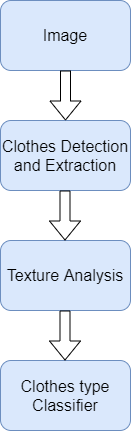

The diagram above was exported from draw.io. Its source (the exported page's mxGraphModel, read from the mxfile embedded in the PNG):
<mxGraphModel dx="1166" dy="776" grid="1" gridSize="10" guides="1" tooltips="1" connect="1" arrows="1" fold="1" page="1" pageScale="1" pageWidth="850" pageHeight="1100" math="0" shadow="0">
  <root>
    <mxCell id="0" />
    <mxCell id="1" parent="0" />
    <mxCell id="3TOI_KCu1NZ3jXz9ASX7-1" value="Clothes Detection and Extraction" style="rounded=1;whiteSpace=wrap;html=1;fontSize=16;fillColor=#dae8fc;strokeColor=#6c8ebf;" vertex="1" parent="1">
      <mxGeometry x="310" y="200" width="130" height="70" as="geometry" />
    </mxCell>
    <mxCell id="3TOI_KCu1NZ3jXz9ASX7-5" value="Clothes type Classifier" style="rounded=1;whiteSpace=wrap;html=1;fontSize=16;fillColor=#dae8fc;strokeColor=#6c8ebf;" vertex="1" parent="1">
      <mxGeometry x="310" y="440" width="130" height="70" as="geometry" />
    </mxCell>
    <mxCell id="3TOI_KCu1NZ3jXz9ASX7-6" value="Texture Analysis" style="rounded=1;whiteSpace=wrap;html=1;fontSize=16;fillColor=#dae8fc;strokeColor=#6c8ebf;" vertex="1" parent="1">
      <mxGeometry x="310" y="320" width="130" height="70" as="geometry" />
    </mxCell>
    <mxCell id="3TOI_KCu1NZ3jXz9ASX7-7" value="Image" style="rounded=1;whiteSpace=wrap;html=1;fontSize=16;fillColor=#dae8fc;strokeColor=#6c8ebf;" vertex="1" parent="1">
      <mxGeometry x="310" y="80" width="130" height="70" as="geometry" />
    </mxCell>
    <mxCell id="3TOI_KCu1NZ3jXz9ASX7-8" value="" style="shape=flexArrow;endArrow=classic;html=1;fontSize=16;exitX=0.5;exitY=1;exitDx=0;exitDy=0;" edge="1" parent="1" source="3TOI_KCu1NZ3jXz9ASX7-7" target="3TOI_KCu1NZ3jXz9ASX7-1">
      <mxGeometry width="50" height="50" relative="1" as="geometry">
        <mxPoint x="70" y="310" as="sourcePoint" />
        <mxPoint x="120" y="260" as="targetPoint" />
      </mxGeometry>
    </mxCell>
    <mxCell id="3TOI_KCu1NZ3jXz9ASX7-10" value="" style="shape=flexArrow;endArrow=classic;html=1;fontSize=16;exitX=0.5;exitY=1;exitDx=0;exitDy=0;" edge="1" parent="1">
      <mxGeometry width="50" height="50" relative="1" as="geometry">
        <mxPoint x="374.5" y="270" as="sourcePoint" />
        <mxPoint x="374.5" y="320" as="targetPoint" />
      </mxGeometry>
    </mxCell>
    <mxCell id="3TOI_KCu1NZ3jXz9ASX7-11" value="" style="shape=flexArrow;endArrow=classic;html=1;fontSize=16;exitX=0.5;exitY=1;exitDx=0;exitDy=0;" edge="1" parent="1">
      <mxGeometry width="50" height="50" relative="1" as="geometry">
        <mxPoint x="374.5" y="390" as="sourcePoint" />
        <mxPoint x="374.5" y="440" as="targetPoint" />
      </mxGeometry>
    </mxCell>
  </root>
</mxGraphModel>